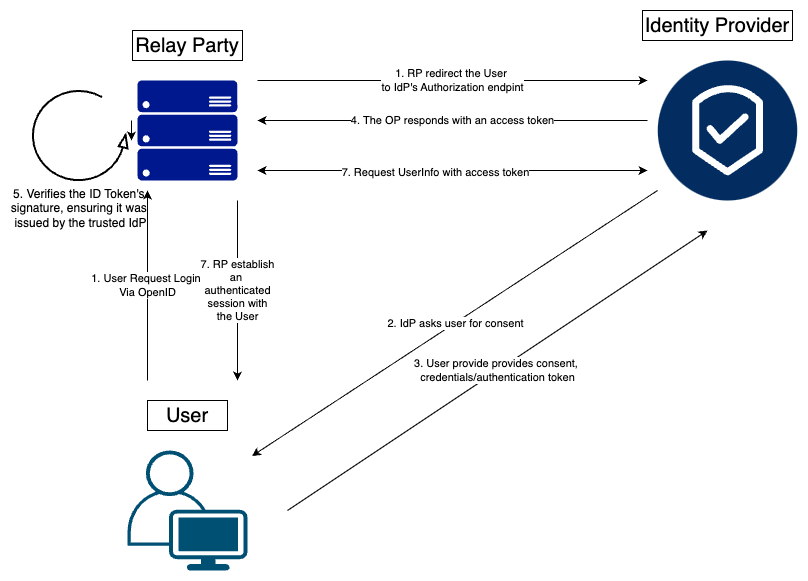

The diagram above was exported from draw.io. Its source (the exported page's mxGraphModel, read from the mxfile embedded in the PNG):
<mxGraphModel dx="823" dy="918" grid="1" gridSize="10" guides="1" tooltips="1" connect="1" arrows="1" fold="1" page="1" pageScale="1" pageWidth="850" pageHeight="1100" math="0" shadow="0">
  <root>
    <mxCell id="0" />
    <mxCell id="1" parent="0" />
    <mxCell id="myxZ3YXXMbKpXdlhWZ2q-1" value="" style="points=[[0.35,0,0],[0.98,0.51,0],[1,0.71,0],[0.67,1,0],[0,0.795,0],[0,0.65,0]];verticalLabelPosition=bottom;sketch=0;html=1;verticalAlign=top;aspect=fixed;align=center;pointerEvents=1;shape=mxgraph.cisco19.user;fillColor=#005073;strokeColor=none;" vertex="1" parent="1">
      <mxGeometry x="120" y="490" width="120" height="120" as="geometry" />
    </mxCell>
    <mxCell id="myxZ3YXXMbKpXdlhWZ2q-4" value="User" style="rounded=0;whiteSpace=wrap;html=1;fontSize=20;" vertex="1" parent="1">
      <mxGeometry x="140" y="440" width="80" height="30" as="geometry" />
    </mxCell>
    <mxCell id="myxZ3YXXMbKpXdlhWZ2q-5" value="" style="sketch=0;aspect=fixed;pointerEvents=1;shadow=0;dashed=0;html=1;strokeColor=none;labelPosition=center;verticalLabelPosition=bottom;verticalAlign=top;align=center;fillColor=#00188D;shape=mxgraph.azure.server_rack" vertex="1" parent="1">
      <mxGeometry x="130" y="120" width="100" height="100" as="geometry" />
    </mxCell>
    <mxCell id="myxZ3YXXMbKpXdlhWZ2q-8" value="" style="verticalLabelPosition=bottom;aspect=fixed;html=1;shape=mxgraph.salesforce.privacy2;" vertex="1" parent="1">
      <mxGeometry x="650" y="100" width="140" height="140" as="geometry" />
    </mxCell>
    <mxCell id="myxZ3YXXMbKpXdlhWZ2q-9" value="Relay Party" style="rounded=0;whiteSpace=wrap;html=1;fontSize=20;" vertex="1" parent="1">
      <mxGeometry x="125" y="70" width="110" height="30" as="geometry" />
    </mxCell>
    <mxCell id="myxZ3YXXMbKpXdlhWZ2q-10" value="Identity Provider" style="rounded=0;whiteSpace=wrap;html=1;fontSize=20;" vertex="1" parent="1">
      <mxGeometry x="635" y="50" width="150" height="30" as="geometry" />
    </mxCell>
    <mxCell id="myxZ3YXXMbKpXdlhWZ2q-13" value="1. User Request Login&amp;nbsp;&lt;div&gt;Via OpenID&lt;/div&gt;" style="endArrow=classic;html=1;rounded=0;" edge="1" parent="1">
      <mxGeometry width="50" height="50" relative="1" as="geometry">
        <mxPoint x="140" y="420" as="sourcePoint" />
        <mxPoint x="140" y="230" as="targetPoint" />
      </mxGeometry>
    </mxCell>
    <mxCell id="myxZ3YXXMbKpXdlhWZ2q-14" value="1. RP redirect the User&amp;nbsp;&lt;div&gt;to IdP's Authorization endpint&lt;/div&gt;" style="endArrow=classic;html=1;rounded=0;" edge="1" parent="1">
      <mxGeometry width="50" height="50" relative="1" as="geometry">
        <mxPoint x="250" y="120" as="sourcePoint" />
        <mxPoint x="640" y="120" as="targetPoint" />
      </mxGeometry>
    </mxCell>
    <mxCell id="myxZ3YXXMbKpXdlhWZ2q-15" value="2. IdP asks user for consent" style="endArrow=classic;html=1;rounded=0;entryX=1.037;entryY=0.046;entryDx=0;entryDy=0;entryPerimeter=0;" edge="1" parent="1" target="myxZ3YXXMbKpXdlhWZ2q-1">
      <mxGeometry width="50" height="50" relative="1" as="geometry">
        <mxPoint x="650" y="230" as="sourcePoint" />
        <mxPoint x="250" y="490" as="targetPoint" />
      </mxGeometry>
    </mxCell>
    <mxCell id="myxZ3YXXMbKpXdlhWZ2q-16" value="3. User provide provides consent,&amp;nbsp;&lt;div&gt;credentials/authentication token&lt;/div&gt;" style="endArrow=classic;html=1;rounded=0;" edge="1" parent="1">
      <mxGeometry width="50" height="50" relative="1" as="geometry">
        <mxPoint x="280" y="550" as="sourcePoint" />
        <mxPoint x="700" y="270" as="targetPoint" />
      </mxGeometry>
    </mxCell>
    <mxCell id="myxZ3YXXMbKpXdlhWZ2q-17" value="4.&amp;nbsp;The OP responds with an access token" style="endArrow=classic;html=1;rounded=0;" edge="1" parent="1">
      <mxGeometry width="50" height="50" relative="1" as="geometry">
        <mxPoint x="640" y="160" as="sourcePoint" />
        <mxPoint x="250" y="160" as="targetPoint" />
      </mxGeometry>
    </mxCell>
    <mxCell id="myxZ3YXXMbKpXdlhWZ2q-20" value="5. Verifies the ID Token's&amp;nbsp;&lt;div&gt;signature, ensuring it was&amp;nbsp;&lt;/div&gt;&lt;div&gt;issued by the trusted IdP&lt;/div&gt;" style="verticalLabelPosition=bottom;html=1;verticalAlign=top;strokeWidth=2;shape=mxgraph.lean_mapping.physical_pull;pointerEvents=1;rotation=0;" vertex="1" parent="1">
      <mxGeometry x="25" y="130" width="95" height="90" as="geometry" />
    </mxCell>
    <mxCell id="myxZ3YXXMbKpXdlhWZ2q-21" style="edgeStyle=orthogonalEdgeStyle;rounded=0;orthogonalLoop=1;jettySize=auto;html=1;" edge="1" parent="1">
      <mxGeometry relative="1" as="geometry">
        <mxPoint x="124" y="160" as="sourcePoint" />
        <mxPoint x="124" y="180" as="targetPoint" />
      </mxGeometry>
    </mxCell>
    <mxCell id="myxZ3YXXMbKpXdlhWZ2q-22" value="7. RP establish&lt;div&gt;an&amp;nbsp;&lt;/div&gt;&lt;div&gt;authenticated&lt;/div&gt;&lt;div&gt;session with&lt;/div&gt;&lt;div&gt;the User&lt;/div&gt;" style="endArrow=classic;html=1;rounded=0;" edge="1" parent="1">
      <mxGeometry width="50" height="50" relative="1" as="geometry">
        <mxPoint x="230" y="240" as="sourcePoint" />
        <mxPoint x="230" y="420" as="targetPoint" />
      </mxGeometry>
    </mxCell>
    <mxCell id="myxZ3YXXMbKpXdlhWZ2q-23" value="" style="endArrow=classic;startArrow=classic;html=1;rounded=0;" edge="1" parent="1">
      <mxGeometry width="50" height="50" relative="1" as="geometry">
        <mxPoint x="250" y="210" as="sourcePoint" />
        <mxPoint x="640" y="210" as="targetPoint" />
      </mxGeometry>
    </mxCell>
    <mxCell id="myxZ3YXXMbKpXdlhWZ2q-24" value="7. Request UserInfo with access token" style="edgeLabel;html=1;align=center;verticalAlign=middle;resizable=0;points=[];" vertex="1" connectable="0" parent="myxZ3YXXMbKpXdlhWZ2q-23">
      <mxGeometry x="-0.09" y="-1" relative="1" as="geometry">
        <mxPoint as="offset" />
      </mxGeometry>
    </mxCell>
  </root>
</mxGraphModel>